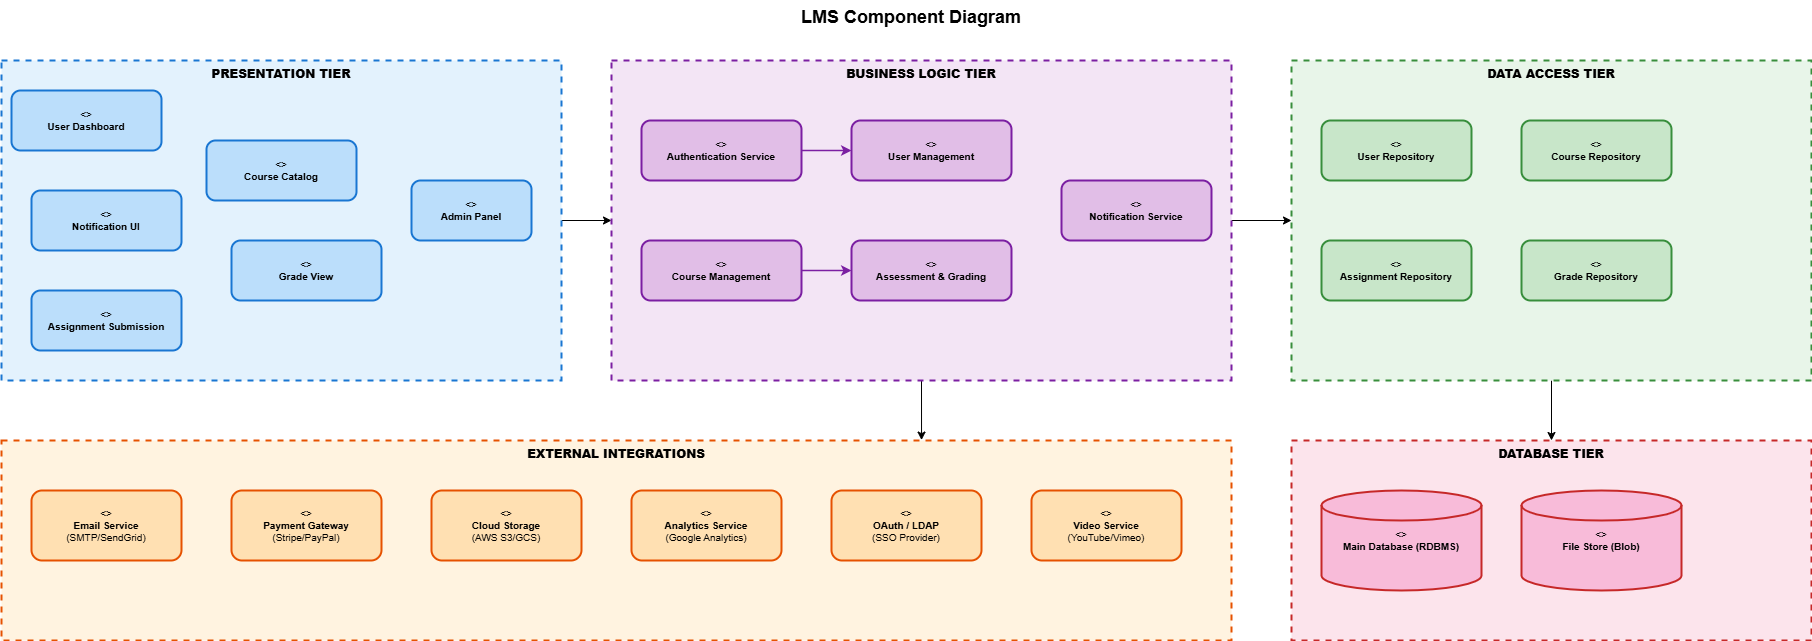

The diagram above was exported from draw.io. Its source (the exported page's mxGraphModel, read from the mxfile embedded in the PNG):
<mxGraphModel dx="2670" dy="1493" grid="1" gridSize="10" guides="1" tooltips="1" connect="1" arrows="1" fold="1" page="1" pageScale="1" pageWidth="1900" pageHeight="1400" background="#ffffff" math="0" shadow="0">
  <root>
    <mxCell id="0" />
    <mxCell id="1" parent="0" />
    <mxCell id="title" parent="1" style="text;html=1;align=center;verticalAlign=top;whiteSpace=wrap;rounded=0;fontSize=18;fontStyle=1;fontColor=#000000;" value="LMS Component Diagram" vertex="1">
      <mxGeometry height="40" width="800" x="550" y="20" as="geometry" />
    </mxCell>
    <mxCell id="VM3JuG9CW7ze9-6KH5Am-1" edge="1" parent="1" source="presentation_bg" style="edgeStyle=orthogonalEdgeStyle;rounded=0;orthogonalLoop=1;jettySize=auto;html=1;exitX=1;exitY=0.5;exitDx=0;exitDy=0;entryX=0;entryY=0.5;entryDx=0;entryDy=0;" target="business_bg">
      <mxGeometry relative="1" as="geometry" />
    </mxCell>
    <mxCell id="presentation_bg" parent="1" style="rounded=0;whiteSpace=wrap;html=1;fontSize=12;fontStyle=1;fillColor=#E3F2FD;strokeColor=#1976D2;strokeWidth=2;dashed=1;verticalAlign=top;" value="&lt;b&gt;PRESENTATION TIER&lt;/b&gt;" vertex="1">
      <mxGeometry height="320" width="560" x="40" y="80" as="geometry" />
    </mxCell>
    <mxCell id="comp_dashboard" parent="1" style="rounded=1;whiteSpace=wrap;html=1;fontSize=10;fillColor=#BBDEFB;strokeColor=#1976D2;strokeWidth=2;" value="&lt;&lt;component&gt;&gt;&#10;&lt;b&gt;User Dashboard&lt;/b&gt;" vertex="1">
      <mxGeometry height="60" width="150" x="50" y="110" as="geometry" />
    </mxCell>
    <mxCell id="comp_catalog" parent="1" style="rounded=1;whiteSpace=wrap;html=1;fontSize=10;fillColor=#BBDEFB;strokeColor=#1976D2;strokeWidth=2;" value="&lt;&lt;component&gt;&gt;&#10;&lt;b&gt;Course Catalog&lt;/b&gt;" vertex="1">
      <mxGeometry height="60" width="150" x="245" y="160" as="geometry" />
    </mxCell>
    <mxCell id="comp_submit" parent="1" style="rounded=1;whiteSpace=wrap;html=1;fontSize=10;fillColor=#BBDEFB;strokeColor=#1976D2;strokeWidth=2;" value="&lt;&lt;component&gt;&gt;&#10;&lt;b&gt;Assignment Submission&lt;/b&gt;" vertex="1">
      <mxGeometry height="60" width="150" x="70" y="310" as="geometry" />
    </mxCell>
    <mxCell id="comp_grades" parent="1" style="rounded=1;whiteSpace=wrap;html=1;fontSize=10;fillColor=#BBDEFB;strokeColor=#1976D2;strokeWidth=2;" value="&lt;&lt;component&gt;&gt;&#10;&lt;b&gt;Grade View&lt;/b&gt;" vertex="1">
      <mxGeometry height="60" width="150" x="270" y="260" as="geometry" />
    </mxCell>
    <mxCell id="comp_admin" parent="1" style="rounded=1;whiteSpace=wrap;html=1;fontSize=10;fillColor=#BBDEFB;strokeColor=#1976D2;strokeWidth=2;" value="&lt;&lt;component&gt;&gt;&#10;&lt;b&gt;Admin Panel&lt;/b&gt;" vertex="1">
      <mxGeometry height="60" width="120" x="450" y="200" as="geometry" />
    </mxCell>
    <mxCell id="comp_notification_ui" parent="1" style="rounded=1;whiteSpace=wrap;html=1;fontSize=10;fillColor=#BBDEFB;strokeColor=#1976D2;strokeWidth=2;" value="&lt;&lt;component&gt;&gt;&#10;&lt;b&gt;Notification UI&lt;/b&gt;" vertex="1">
      <mxGeometry height="60" width="150" x="70" y="210" as="geometry" />
    </mxCell>
    <mxCell id="VM3JuG9CW7ze9-6KH5Am-2" edge="1" parent="1" source="business_bg" style="edgeStyle=orthogonalEdgeStyle;rounded=0;orthogonalLoop=1;jettySize=auto;html=1;exitX=1;exitY=0.5;exitDx=0;exitDy=0;entryX=0;entryY=0.5;entryDx=0;entryDy=0;" target="data_bg">
      <mxGeometry relative="1" as="geometry" />
    </mxCell>
    <mxCell id="VM3JuG9CW7ze9-6KH5Am-3" edge="1" parent="1" source="business_bg" style="edgeStyle=orthogonalEdgeStyle;rounded=0;orthogonalLoop=1;jettySize=auto;html=1;exitX=0.5;exitY=1;exitDx=0;exitDy=0;entryX=0.748;entryY=-0.002;entryDx=0;entryDy=0;entryPerimeter=0;" target="external_bg">
      <mxGeometry relative="1" as="geometry" />
    </mxCell>
    <mxCell id="business_bg" parent="1" style="rounded=0;whiteSpace=wrap;html=1;fontSize=12;fontStyle=1;fillColor=#F3E5F5;strokeColor=#7B1FA2;strokeWidth=2;dashed=1;verticalAlign=top;" value="&lt;b&gt;BUSINESS LOGIC TIER&lt;/b&gt;" vertex="1">
      <mxGeometry height="320" width="620" x="650" y="80" as="geometry" />
    </mxCell>
    <mxCell id="comp_auth" parent="1" style="rounded=1;whiteSpace=wrap;html=1;fontSize=10;fillColor=#E1BEE7;strokeColor=#7B1FA2;strokeWidth=2;" value="&lt;&lt;component&gt;&gt;&#10;&lt;b&gt;Authentication Service&lt;/b&gt;" vertex="1">
      <mxGeometry height="60" width="160" x="680" y="140" as="geometry" />
    </mxCell>
    <mxCell id="comp_usermgmt" parent="1" style="rounded=1;whiteSpace=wrap;html=1;fontSize=10;fillColor=#E1BEE7;strokeColor=#7B1FA2;strokeWidth=2;" value="&lt;&lt;component&gt;&gt;&#10;&lt;b&gt;User Management&lt;/b&gt;" vertex="1">
      <mxGeometry height="60" width="160" x="890" y="140" as="geometry" />
    </mxCell>
    <mxCell id="comp_coursmgmt" parent="1" style="rounded=1;whiteSpace=wrap;html=1;fontSize=10;fillColor=#E1BEE7;strokeColor=#7B1FA2;strokeWidth=2;" value="&lt;&lt;component&gt;&gt;&#10;&lt;b&gt;Course Management&lt;/b&gt;" vertex="1">
      <mxGeometry height="60" width="160" x="680" y="260" as="geometry" />
    </mxCell>
    <mxCell id="comp_assess" parent="1" style="rounded=1;whiteSpace=wrap;html=1;fontSize=10;fillColor=#E1BEE7;strokeColor=#7B1FA2;strokeWidth=2;" value="&lt;&lt;component&gt;&gt;&#10;&lt;b&gt;Assessment &amp;amp; Grading&lt;/b&gt;" vertex="1">
      <mxGeometry height="60" width="160" x="890" y="260" as="geometry" />
    </mxCell>
    <mxCell id="comp_notifservice" parent="1" style="rounded=1;whiteSpace=wrap;html=1;fontSize=10;fillColor=#E1BEE7;strokeColor=#7B1FA2;strokeWidth=2;" value="&lt;&lt;component&gt;&gt;&#10;&lt;b&gt;Notification Service&lt;/b&gt;" vertex="1">
      <mxGeometry height="60" width="150" x="1100" y="200" as="geometry" />
    </mxCell>
    <mxCell id="VM3JuG9CW7ze9-6KH5Am-4" edge="1" parent="1" source="data_bg" style="edgeStyle=orthogonalEdgeStyle;rounded=0;orthogonalLoop=1;jettySize=auto;html=1;exitX=0.5;exitY=1;exitDx=0;exitDy=0;entryX=0.5;entryY=0;entryDx=0;entryDy=0;" target="db_bg">
      <mxGeometry relative="1" as="geometry" />
    </mxCell>
    <mxCell id="data_bg" parent="1" style="rounded=0;whiteSpace=wrap;html=1;fontSize=12;fontStyle=1;fillColor=#E8F5E9;strokeColor=#388E3C;strokeWidth=2;dashed=1;verticalAlign=top;" value="&lt;b&gt;DATA ACCESS TIER&lt;/b&gt;" vertex="1">
      <mxGeometry height="320" width="520" x="1330" y="80" as="geometry" />
    </mxCell>
    <mxCell id="comp_userrepo" parent="1" style="rounded=1;whiteSpace=wrap;html=1;fontSize=10;fillColor=#C8E6C9;strokeColor=#388E3C;strokeWidth=2;" value="&lt;&lt;component&gt;&gt;&#10;&lt;b&gt;User Repository&lt;/b&gt;" vertex="1">
      <mxGeometry height="60" width="150" x="1360" y="140" as="geometry" />
    </mxCell>
    <mxCell id="comp_courserepo" parent="1" style="rounded=1;whiteSpace=wrap;html=1;fontSize=10;fillColor=#C8E6C9;strokeColor=#388E3C;strokeWidth=2;" value="&lt;&lt;component&gt;&gt;&#10;&lt;b&gt;Course Repository&lt;/b&gt;" vertex="1">
      <mxGeometry height="60" width="150" x="1560" y="140" as="geometry" />
    </mxCell>
    <mxCell id="comp_assignrepo" parent="1" style="rounded=1;whiteSpace=wrap;html=1;fontSize=10;fillColor=#C8E6C9;strokeColor=#388E3C;strokeWidth=2;" value="&lt;&lt;component&gt;&gt;&#10;&lt;b&gt;Assignment Repository&lt;/b&gt;" vertex="1">
      <mxGeometry height="60" width="150" x="1360" y="260" as="geometry" />
    </mxCell>
    <mxCell id="comp_graderepo" parent="1" style="rounded=1;whiteSpace=wrap;html=1;fontSize=10;fillColor=#C8E6C9;strokeColor=#388E3C;strokeWidth=2;" value="&lt;&lt;component&gt;&gt;&#10;&lt;b&gt;Grade Repository&lt;/b&gt;" vertex="1">
      <mxGeometry height="60" width="150" x="1560" y="260" as="geometry" />
    </mxCell>
    <mxCell id="db_bg" parent="1" style="rounded=0;whiteSpace=wrap;html=1;fontSize=12;fontStyle=1;fillColor=#FCE4EC;strokeColor=#C62828;strokeWidth=2;dashed=1;verticalAlign=top;" value="&lt;b&gt;DATABASE TIER&lt;/b&gt;" vertex="1">
      <mxGeometry height="200" width="520" x="1330" y="460" as="geometry" />
    </mxCell>
    <mxCell id="comp_maindb" parent="1" style="shape=cylinder3;whiteSpace=wrap;html=1;fontSize=10;fillColor=#F8BBD9;strokeColor=#C62828;strokeWidth=2;" value="&lt;&lt;database&gt;&gt;&#10;&lt;b&gt;Main Database (RDBMS)&lt;/b&gt;" vertex="1">
      <mxGeometry height="100" width="160" x="1360" y="510" as="geometry" />
    </mxCell>
    <mxCell id="comp_filestore" parent="1" style="shape=cylinder3;whiteSpace=wrap;html=1;fontSize=10;fillColor=#F8BBD9;strokeColor=#C62828;strokeWidth=2;" value="&lt;&lt;storage&gt;&gt;&#10;&lt;b&gt;File Store (Blob)&lt;/b&gt;" vertex="1">
      <mxGeometry height="100" width="160" x="1560" y="510" as="geometry" />
    </mxCell>
    <mxCell id="external_bg" parent="1" style="rounded=0;whiteSpace=wrap;html=1;fontSize=12;fontStyle=1;fillColor=#FFF3E0;strokeColor=#E65100;strokeWidth=2;dashed=1;verticalAlign=top;" value="&lt;b&gt;EXTERNAL INTEGRATIONS&lt;/b&gt;" vertex="1">
      <mxGeometry height="200" width="1230" x="40" y="460" as="geometry" />
    </mxCell>
    <mxCell id="comp_email" parent="1" style="rounded=1;whiteSpace=wrap;html=1;fontSize=10;fillColor=#FFE0B2;strokeColor=#E65100;strokeWidth=2;" value="&lt;&lt;external&gt;&gt;&#10;&lt;b&gt;Email Service&lt;/b&gt;&#10;(SMTP/SendGrid)" vertex="1">
      <mxGeometry height="70" width="150" x="70" y="510" as="geometry" />
    </mxCell>
    <mxCell id="comp_payment" parent="1" style="rounded=1;whiteSpace=wrap;html=1;fontSize=10;fillColor=#FFE0B2;strokeColor=#E65100;strokeWidth=2;" value="&lt;&lt;external&gt;&gt;&#10;&lt;b&gt;Payment Gateway&lt;/b&gt;&#10;(Stripe/PayPal)" vertex="1">
      <mxGeometry height="70" width="150" x="270" y="510" as="geometry" />
    </mxCell>
    <mxCell id="comp_storage" parent="1" style="rounded=1;whiteSpace=wrap;html=1;fontSize=10;fillColor=#FFE0B2;strokeColor=#E65100;strokeWidth=2;" value="&lt;&lt;external&gt;&gt;&#10;&lt;b&gt;Cloud Storage&lt;/b&gt;&#10;(AWS S3/GCS)" vertex="1">
      <mxGeometry height="70" width="150" x="470" y="510" as="geometry" />
    </mxCell>
    <mxCell id="comp_analytics" parent="1" style="rounded=1;whiteSpace=wrap;html=1;fontSize=10;fillColor=#FFE0B2;strokeColor=#E65100;strokeWidth=2;" value="&lt;&lt;external&gt;&gt;&#10;&lt;b&gt;Analytics Service&lt;/b&gt;&#10;(Google Analytics)" vertex="1">
      <mxGeometry height="70" width="150" x="670" y="510" as="geometry" />
    </mxCell>
    <mxCell id="comp_oauth" parent="1" style="rounded=1;whiteSpace=wrap;html=1;fontSize=10;fillColor=#FFE0B2;strokeColor=#E65100;strokeWidth=2;" value="&lt;&lt;external&gt;&gt;&#10;&lt;b&gt;OAuth / LDAP&lt;/b&gt;&#10;(SSO Provider)" vertex="1">
      <mxGeometry height="70" width="150" x="870" y="510" as="geometry" />
    </mxCell>
    <mxCell id="comp_videosvc" parent="1" style="rounded=1;whiteSpace=wrap;html=1;fontSize=10;fillColor=#FFE0B2;strokeColor=#E65100;strokeWidth=2;" value="&lt;&lt;external&gt;&gt;&#10;&lt;b&gt;Video Service&lt;/b&gt;&#10;(YouTube/Vimeo)" vertex="1">
      <mxGeometry height="70" width="150" x="1070" y="510" as="geometry" />
    </mxCell>
    <mxCell id="e10" edge="1" parent="1" source="comp_auth" style="edgeStyle=orthogonalEdgeStyle;html=1;strokeColor=#7B1FA2;strokeWidth=1.5;exitX=1;exitY=0.5;exitDx=0;exitDy=0;entryX=0;entryY=0.5;entryDx=0;entryDy=0;" target="comp_usermgmt">
      <mxGeometry relative="1" as="geometry" />
    </mxCell>
    <mxCell id="e11" edge="1" parent="1" source="comp_coursmgmt" style="edgeStyle=orthogonalEdgeStyle;html=1;strokeColor=#7B1FA2;strokeWidth=1.5;exitX=1;exitY=0.5;exitDx=0;exitDy=0;entryX=0;entryY=0.5;entryDx=0;entryDy=0;" target="comp_assess">
      <mxGeometry relative="1" as="geometry" />
    </mxCell>
    <mxCell id="leg1_line" edge="1" parent="1" style="edgeStyle=orthogonalEdgeStyle;strokeColor=#1976D2;strokeWidth=2;">
      <mxGeometry relative="1" as="geometry">
        <Array as="points">
          <mxPoint x="60" y="760" />
          <mxPoint x="95" y="760" />
        </Array>
      </mxGeometry>
    </mxCell>
    <mxCell id="leg2_line" edge="1" parent="1" style="edgeStyle=orthogonalEdgeStyle;strokeColor=#7B1FA2;strokeWidth=2;">
      <mxGeometry relative="1" as="geometry">
        <Array as="points">
          <mxPoint x="60" y="785" />
          <mxPoint x="95" y="785" />
        </Array>
      </mxGeometry>
    </mxCell>
    <mxCell id="leg3_line" edge="1" parent="1" style="edgeStyle=orthogonalEdgeStyle;strokeColor=#388E3C;strokeWidth=2;">
      <mxGeometry relative="1" as="geometry">
        <Array as="points">
          <mxPoint x="60" y="810" />
          <mxPoint x="95" y="810" />
        </Array>
      </mxGeometry>
    </mxCell>
    <mxCell id="leg4_line" edge="1" parent="1" style="edgeStyle=orthogonalEdgeStyle;strokeColor=#E65100;strokeWidth=2;">
      <mxGeometry relative="1" as="geometry">
        <Array as="points">
          <mxPoint x="60" y="835" />
          <mxPoint x="95" y="835" />
        </Array>
      </mxGeometry>
    </mxCell>
  </root>
</mxGraphModel>